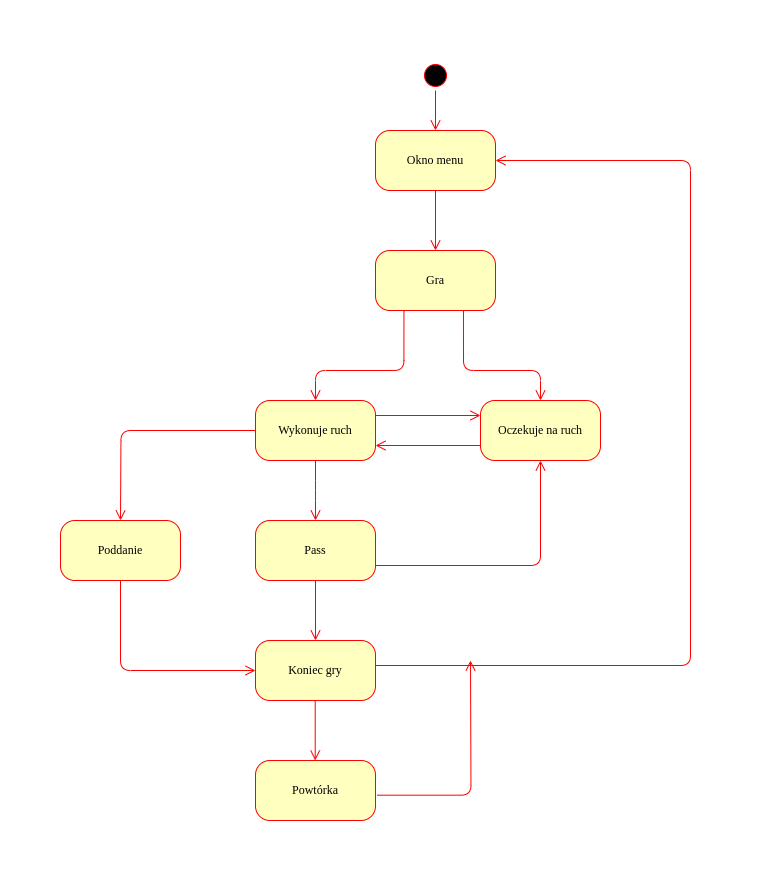

The diagram above was exported from draw.io. Its source (the exported page's mxGraphModel, read from the mxfile embedded in the PNG):
<mxGraphModel dx="2295" dy="1424" grid="1" gridSize="10" guides="1" tooltips="1" connect="1" arrows="1" fold="1" page="1" pageScale="1" pageWidth="1100" pageHeight="850" background="none" math="0" shadow="0">
  <root>
    <mxCell id="0" />
    <mxCell id="1" parent="0" />
    <mxCell id="382b91b5511bd0f7-1" value="" style="ellipse;html=1;shape=startState;fillColor=#000000;strokeColor=#ff0000;rounded=1;shadow=0;comic=0;labelBackgroundColor=none;fontFamily=Verdana;fontSize=12;fontColor=#000000;align=center;direction=south;" parent="1" vertex="1">
      <mxGeometry x="20" y="-10" width="30" height="30" as="geometry" />
    </mxCell>
    <mxCell id="382b91b5511bd0f7-6" value="Okno menu" style="rounded=1;whiteSpace=wrap;html=1;arcSize=24;fillColor=#ffffc0;strokeColor=#ff0000;shadow=0;comic=0;labelBackgroundColor=none;fontFamily=Verdana;fontSize=12;fontColor=#000000;align=center;" parent="1" vertex="1">
      <mxGeometry x="-25" y="60" width="120" height="60" as="geometry" />
    </mxCell>
    <mxCell id="2a3bc250acf0617d-9" style="edgeStyle=orthogonalEdgeStyle;html=1;labelBackgroundColor=none;endArrow=open;endSize=8;strokeColor=#ff0000;fontFamily=Verdana;fontSize=12;align=left;" parent="1" source="382b91b5511bd0f7-1" target="382b91b5511bd0f7-6" edge="1">
      <mxGeometry relative="1" as="geometry" />
    </mxCell>
    <mxCell id="2a3bc250acf0617d-13" style="edgeStyle=orthogonalEdgeStyle;html=1;exitX=1;exitY=0.25;entryX=0;entryY=0.25;labelBackgroundColor=none;endArrow=open;endSize=8;strokeColor=#ff0000;fontFamily=Verdana;fontSize=12;align=left;entryDx=0;entryDy=0;exitDx=0;exitDy=0;" parent="1" source="REf-zElLbYRTIdITO9hL-3" target="REf-zElLbYRTIdITO9hL-4" edge="1">
      <mxGeometry relative="1" as="geometry">
        <mxPoint x="-40.25999999999999" y="344.5" as="sourcePoint" />
        <mxPoint x="109.74000000000001" y="334.5" as="targetPoint" />
      </mxGeometry>
    </mxCell>
    <mxCell id="REf-zElLbYRTIdITO9hL-1" value="Gra" style="rounded=1;whiteSpace=wrap;html=1;arcSize=24;fillColor=#ffffc0;strokeColor=#ff0000;shadow=0;comic=0;labelBackgroundColor=none;fontFamily=Verdana;fontSize=12;fontColor=#000000;align=center;" vertex="1" parent="1">
      <mxGeometry x="-25" y="180" width="120" height="60" as="geometry" />
    </mxCell>
    <mxCell id="REf-zElLbYRTIdITO9hL-2" style="edgeStyle=orthogonalEdgeStyle;html=1;labelBackgroundColor=none;endArrow=open;endSize=8;strokeColor=#ff0000;fontFamily=Verdana;fontSize=12;align=left;entryX=0.5;entryY=0;entryDx=0;entryDy=0;exitX=0.5;exitY=1;exitDx=0;exitDy=0;" edge="1" parent="1" source="382b91b5511bd0f7-6" target="REf-zElLbYRTIdITO9hL-1">
      <mxGeometry relative="1" as="geometry">
        <Array as="points" />
        <mxPoint x="35" y="130" as="sourcePoint" />
        <mxPoint x="120" y="230" as="targetPoint" />
      </mxGeometry>
    </mxCell>
    <mxCell id="REf-zElLbYRTIdITO9hL-3" value="Wykonuje ruch" style="rounded=1;whiteSpace=wrap;html=1;arcSize=24;fillColor=#ffffc0;strokeColor=#ff0000;shadow=0;comic=0;labelBackgroundColor=none;fontFamily=Verdana;fontSize=12;fontColor=#000000;align=center;" vertex="1" parent="1">
      <mxGeometry x="-145" y="330" width="120" height="60" as="geometry" />
    </mxCell>
    <mxCell id="REf-zElLbYRTIdITO9hL-4" value="Oczekuje na ruch" style="rounded=1;whiteSpace=wrap;html=1;arcSize=24;fillColor=#ffffc0;strokeColor=#ff0000;shadow=0;comic=0;labelBackgroundColor=none;fontFamily=Verdana;fontSize=12;fontColor=#000000;align=center;" vertex="1" parent="1">
      <mxGeometry x="80" y="330" width="120" height="60" as="geometry" />
    </mxCell>
    <mxCell id="REf-zElLbYRTIdITO9hL-5" style="edgeStyle=orthogonalEdgeStyle;html=1;labelBackgroundColor=none;endArrow=open;endSize=8;strokeColor=#ff0000;fontFamily=Verdana;fontSize=12;align=left;entryX=0.5;entryY=0;entryDx=0;entryDy=0;exitX=0.237;exitY=1.006;exitDx=0;exitDy=0;exitPerimeter=0;" edge="1" parent="1" source="REf-zElLbYRTIdITO9hL-1" target="REf-zElLbYRTIdITO9hL-3">
      <mxGeometry relative="1" as="geometry">
        <Array as="points">
          <mxPoint x="3" y="300" />
          <mxPoint x="-85" y="300" />
        </Array>
        <mxPoint x="2.480000000000018" y="260" as="sourcePoint" />
        <mxPoint x="-172.51999999999998" y="310" as="targetPoint" />
      </mxGeometry>
    </mxCell>
    <mxCell id="REf-zElLbYRTIdITO9hL-6" style="edgeStyle=orthogonalEdgeStyle;html=1;labelBackgroundColor=none;endArrow=open;endSize=8;strokeColor=#ff0000;fontFamily=Verdana;fontSize=12;align=left;entryX=0.5;entryY=0;entryDx=0;entryDy=0;exitX=0.733;exitY=1;exitDx=0;exitDy=0;exitPerimeter=0;" edge="1" parent="1" source="REf-zElLbYRTIdITO9hL-1" target="REf-zElLbYRTIdITO9hL-4">
      <mxGeometry relative="1" as="geometry">
        <Array as="points">
          <mxPoint x="63" y="300" />
          <mxPoint x="140" y="300" />
        </Array>
        <mxPoint x="70" y="241" as="sourcePoint" />
        <mxPoint x="-25" y="330" as="targetPoint" />
      </mxGeometry>
    </mxCell>
    <mxCell id="REf-zElLbYRTIdITO9hL-7" style="edgeStyle=orthogonalEdgeStyle;html=1;exitX=0;exitY=0.75;entryX=1;entryY=0.75;labelBackgroundColor=none;endArrow=open;endSize=8;strokeColor=#ff0000;fontFamily=Verdana;fontSize=12;align=left;entryDx=0;entryDy=0;exitDx=0;exitDy=0;" edge="1" parent="1" source="REf-zElLbYRTIdITO9hL-4" target="REf-zElLbYRTIdITO9hL-3">
      <mxGeometry relative="1" as="geometry">
        <mxPoint x="-25" y="425" as="sourcePoint" />
        <mxPoint x="80" y="425" as="targetPoint" />
      </mxGeometry>
    </mxCell>
    <mxCell id="REf-zElLbYRTIdITO9hL-8" style="edgeStyle=orthogonalEdgeStyle;html=1;exitX=0.5;exitY=1;labelBackgroundColor=none;endArrow=open;endSize=8;strokeColor=#ff0000;fontFamily=Verdana;fontSize=12;align=left;exitDx=0;exitDy=0;" edge="1" parent="1" source="REf-zElLbYRTIdITO9hL-3">
      <mxGeometry relative="1" as="geometry">
        <mxPoint x="-75" y="460" as="sourcePoint" />
        <mxPoint x="-85" y="450" as="targetPoint" />
      </mxGeometry>
    </mxCell>
    <mxCell id="REf-zElLbYRTIdITO9hL-9" value="Pass" style="rounded=1;whiteSpace=wrap;html=1;arcSize=24;fillColor=#ffffc0;strokeColor=#ff0000;shadow=0;comic=0;labelBackgroundColor=none;fontFamily=Verdana;fontSize=12;fontColor=#000000;align=center;" vertex="1" parent="1">
      <mxGeometry x="-145" y="450" width="120" height="60" as="geometry" />
    </mxCell>
    <mxCell id="REf-zElLbYRTIdITO9hL-11" value="Koniec gry" style="rounded=1;whiteSpace=wrap;html=1;arcSize=24;fillColor=#ffffc0;strokeColor=#ff0000;shadow=0;comic=0;labelBackgroundColor=none;fontFamily=Verdana;fontSize=12;fontColor=#000000;align=center;" vertex="1" parent="1">
      <mxGeometry x="-145" y="570" width="120" height="60" as="geometry" />
    </mxCell>
    <mxCell id="REf-zElLbYRTIdITO9hL-12" style="edgeStyle=orthogonalEdgeStyle;html=1;exitX=1;exitY=0.75;labelBackgroundColor=none;endArrow=open;endSize=8;strokeColor=#ff0000;fontFamily=Verdana;fontSize=12;align=left;exitDx=0;exitDy=0;entryX=0.5;entryY=1;entryDx=0;entryDy=0;" edge="1" parent="1" source="REf-zElLbYRTIdITO9hL-9" target="REf-zElLbYRTIdITO9hL-4">
      <mxGeometry relative="1" as="geometry">
        <mxPoint x="-75" y="400" as="sourcePoint" />
        <mxPoint x="30" y="630" as="targetPoint" />
        <Array as="points">
          <mxPoint x="140" y="495" />
        </Array>
      </mxGeometry>
    </mxCell>
    <mxCell id="REf-zElLbYRTIdITO9hL-13" style="edgeStyle=orthogonalEdgeStyle;html=1;labelBackgroundColor=none;endArrow=open;endSize=8;strokeColor=#ff0000;fontFamily=Verdana;fontSize=12;align=left;entryX=0.5;entryY=0;entryDx=0;entryDy=0;" edge="1" parent="1" source="REf-zElLbYRTIdITO9hL-9" target="REf-zElLbYRTIdITO9hL-11">
      <mxGeometry relative="1" as="geometry">
        <mxPoint x="-75" y="400" as="sourcePoint" />
        <mxPoint x="-75" y="460" as="targetPoint" />
      </mxGeometry>
    </mxCell>
    <mxCell id="REf-zElLbYRTIdITO9hL-14" style="edgeStyle=orthogonalEdgeStyle;html=1;exitX=0;exitY=0.5;labelBackgroundColor=none;endArrow=open;endSize=8;strokeColor=#ff0000;fontFamily=Verdana;fontSize=12;align=left;exitDx=0;exitDy=0;" edge="1" parent="1" source="REf-zElLbYRTIdITO9hL-3">
      <mxGeometry relative="1" as="geometry">
        <mxPoint x="-75" y="400" as="sourcePoint" />
        <mxPoint x="-280" y="450" as="targetPoint" />
      </mxGeometry>
    </mxCell>
    <mxCell id="REf-zElLbYRTIdITO9hL-15" value="Poddanie" style="rounded=1;whiteSpace=wrap;html=1;arcSize=24;fillColor=#ffffc0;strokeColor=#ff0000;shadow=0;comic=0;labelBackgroundColor=none;fontFamily=Verdana;fontSize=12;fontColor=#000000;align=center;" vertex="1" parent="1">
      <mxGeometry x="-340" y="450" width="120" height="60" as="geometry" />
    </mxCell>
    <mxCell id="REf-zElLbYRTIdITO9hL-16" style="edgeStyle=orthogonalEdgeStyle;html=1;exitX=0.5;exitY=1;labelBackgroundColor=none;endArrow=open;endSize=8;strokeColor=#ff0000;fontFamily=Verdana;fontSize=12;align=left;exitDx=0;exitDy=0;entryX=0;entryY=0.5;entryDx=0;entryDy=0;" edge="1" parent="1" source="REf-zElLbYRTIdITO9hL-15" target="REf-zElLbYRTIdITO9hL-11">
      <mxGeometry relative="1" as="geometry">
        <mxPoint x="-75" y="400" as="sourcePoint" />
        <mxPoint x="-75" y="460" as="targetPoint" />
      </mxGeometry>
    </mxCell>
    <mxCell id="REf-zElLbYRTIdITO9hL-17" value="Powtórka" style="rounded=1;whiteSpace=wrap;html=1;arcSize=24;fillColor=#ffffc0;strokeColor=#ff0000;shadow=0;comic=0;labelBackgroundColor=none;fontFamily=Verdana;fontSize=12;fontColor=#000000;align=center;" vertex="1" parent="1">
      <mxGeometry x="-145" y="690" width="120" height="60" as="geometry" />
    </mxCell>
    <mxCell id="REf-zElLbYRTIdITO9hL-18" style="edgeStyle=orthogonalEdgeStyle;html=1;labelBackgroundColor=none;endArrow=open;endSize=8;strokeColor=#ff0000;fontFamily=Verdana;fontSize=12;align=left;entryX=0.5;entryY=0;entryDx=0;entryDy=0;" edge="1" parent="1">
      <mxGeometry relative="1" as="geometry">
        <mxPoint x="-85.28999999999999" y="630" as="sourcePoint" />
        <mxPoint x="-85.28999999999999" y="690" as="targetPoint" />
      </mxGeometry>
    </mxCell>
    <mxCell id="REf-zElLbYRTIdITO9hL-19" style="edgeStyle=orthogonalEdgeStyle;html=1;exitX=1;exitY=0.25;labelBackgroundColor=none;endArrow=open;endSize=8;strokeColor=#ff0000;fontFamily=Verdana;fontSize=12;align=left;exitDx=0;exitDy=0;entryX=1;entryY=0.5;entryDx=0;entryDy=0;" edge="1" parent="1" target="382b91b5511bd0f7-6">
      <mxGeometry relative="1" as="geometry">
        <mxPoint x="-25" y="595" as="sourcePoint" />
        <mxPoint x="110" y="520" as="targetPoint" />
        <Array as="points">
          <mxPoint x="290" y="595" />
          <mxPoint x="290" y="90" />
        </Array>
      </mxGeometry>
    </mxCell>
    <mxCell id="REf-zElLbYRTIdITO9hL-20" style="edgeStyle=orthogonalEdgeStyle;html=1;labelBackgroundColor=none;endArrow=open;endSize=8;strokeColor=#ff0000;fontFamily=Verdana;fontSize=12;align=left;exitX=1.013;exitY=0.578;exitDx=0;exitDy=0;exitPerimeter=0;" edge="1" parent="1" source="REf-zElLbYRTIdITO9hL-17">
      <mxGeometry relative="1" as="geometry">
        <mxPoint x="-75.28999999999999" y="640" as="sourcePoint" />
        <mxPoint x="70" y="590" as="targetPoint" />
      </mxGeometry>
    </mxCell>
  </root>
</mxGraphModel>